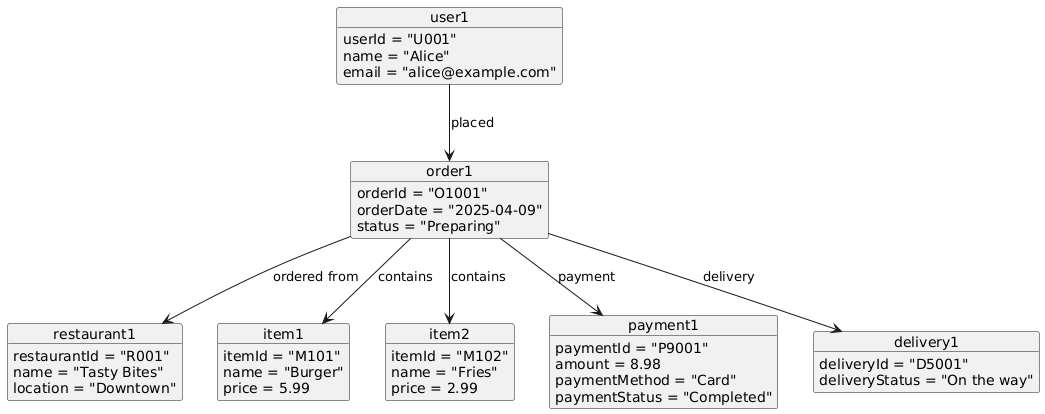

The diagram above was rendered by PlantUML. Its source (embedded in the PNG):
@startuml
object user1 {
  userId = "U001"
  name = "Alice"
  email = "alice@example.com"
}

object restaurant1 {
  restaurantId = "R001"
  name = "Tasty Bites"
  location = "Downtown"
}

object item1 {
  itemId = "M101"
  name = "Burger"
  price = 5.99
}

object item2 {
  itemId = "M102"
  name = "Fries"
  price = 2.99
}

object order1 {
  orderId = "O1001"
  orderDate = "2025-04-09"
  status = "Preparing"
}

object payment1 {
  paymentId = "P9001"
  amount = 8.98
  paymentMethod = "Card"
  paymentStatus = "Completed"
}

object delivery1 {
  deliveryId = "D5001"
  deliveryStatus = "On the way"
}

user1 --> order1 : placed
order1 --> item1 : contains
order1 --> item2 : contains
order1 --> payment1 : payment
order1 --> delivery1 : delivery
order1 --> restaurant1 : ordered from
@enduml